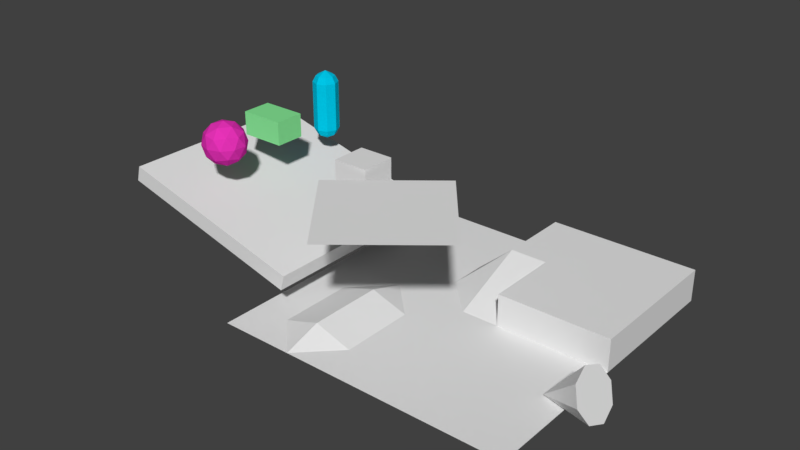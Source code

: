 # Source: field.blend  (saved by Blender 2.79.0; exported with 4.5.12 LTS)
import bpy
from mathutils import Matrix  # noqa: F401  (used for matrix-valued properties, if any)

bpy.ops.wm.read_factory_settings(use_empty=True)
scene = bpy.context.scene
scene.name = 'Scene'

# ---- collections
col_collection_1 = bpy.data.collections.new('Collection 1'); scene.collection.children.link(col_collection_1)

# ---- materials (node trees are filled in below, after node groups)
mat_002 = bpy.data.materials.new('マテリアル.002')
mat_002.alpha_threshold = 0.0
mat_002.use_transparent_shadow = False
mat_002.diffuse_color = (0.8, 0.03219, 0.4783, 1.0)
mat_002.roughness = 0.5
mat_x = bpy.data.materials.new('マテリアル')
mat_x.alpha_threshold = 0.0
mat_x.use_transparent_shadow = False
mat_x.diffuse_color = (0.2417, 0.8, 0.3076, 1.0)
mat_x.roughness = 0.5
mat_001 = bpy.data.materials.new('マテリアル.001')
mat_001.alpha_threshold = 0.0
mat_001.use_transparent_shadow = False
mat_001.diffuse_color = (0.0, 0.561, 0.8, 1.0)
mat_001.roughness = 0.5

# ---- material node trees

# ---- world
world_world = bpy.data.worlds.new('World'); scene.world = world_world
world_world.color = (0.05088, 0.05088, 0.05088)
world_world.use_sun_shadow = False
world_world.sun_shadow_jitter_overblur = 0.0
world_world.cycles.sampling_method = 'MANUAL'

# ---- meshes
me_x = bpy.data.meshes.new('円錐')
me_x.from_pydata([(0.0, 0.4281, -0.4281), (0.0, 0.0, 0.4281), (0.3027, 0.3027, -0.4281), (0.4281, -1.871e-08, -0.4281), (0.3027, -0.3027, -0.4281), (-3.743e-08, -0.4281, -0.4281), (-0.3027, -0.3027, -0.4281), (-0.4281, 5.105e-09, -0.4281), (-0.3027, 0.3027, -0.4281)], [], [(0, 1, 2), (2, 1, 3), (3, 1, 4), (4, 1, 5), (5, 1, 6), (6, 1, 7), (7, 1, 8), (8, 1, 0), (0, 2, 3, 4, 5, 6, 7, 8)])
me_x.use_remesh_preserve_volume = False
me_x.use_remesh_preserve_attributes = False
me_x.use_mirror_vertex_groups = False
me_x.update()
me_002 = bpy.data.meshes.new('立方体.002')
me_002.from_pydata([(0.7931, -0.2969, -0.2969), (0.7931, -0.2969, 0.2969), (0.7931, 0.2969, -0.2969), (0.7931, 0.2969, 0.2969), (1.387, -0.2969, -0.2969), (1.387, -0.2969, 0.2969), (1.387, 0.2969, -0.2969), (1.387, 0.2969, 0.2969)], [], [(1, 2, 0), (3, 6, 2), (7, 4, 6), (5, 0, 4), (6, 0, 2), (3, 5, 7), (1, 3, 2), (3, 7, 6), (7, 5, 4), (5, 1, 0), (6, 4, 0), (3, 1, 5)])
me_002.use_remesh_preserve_volume = False
me_002.use_remesh_preserve_attributes = False
me_002.use_mirror_vertex_groups = False
me_002.update()
me_ico = bpy.data.meshes.new('ICO球')
me_ico.from_pydata([(0.0, 0.0, -0.3745), (0.271, -0.1969, -0.1675), (-0.1035, -0.3186, -0.1675), (-0.335, 0.0, -0.1675), (-0.1035, 0.3186, -0.1675), (0.271, 0.1969, -0.1675), (0.1035, -0.3186, 0.1675), (-0.271, -0.1969, 0.1675), (-0.271, 0.1969, 0.1675), (0.1035, 0.3186, 0.1675), (0.335, 0.0, 0.1675), (0.0, 0.0, 0.3745), (-0.06084, -0.1873, -0.3186), (0.1593, -0.1157, -0.3186), (0.09845, -0.303, -0.1969), (0.3186, 0.0, -0.1969), (0.1593, 0.1157, -0.3186), (-0.1969, 0.0, -0.3186), (-0.2577, -0.1873, -0.1969), (-0.06084, 0.1873, -0.3186), (-0.2577, 0.1873, -0.1969), (0.09845, 0.303, -0.1969), (0.3562, -0.1157, 0.0), (0.3562, 0.1157, 0.0), (0.0, -0.3745, 0.0), (0.2201, -0.303, 0.0), (-0.3562, -0.1157, 0.0), (-0.2201, -0.303, 0.0), (-0.2201, 0.303, 0.0), (-0.3562, 0.1157, 0.0), (0.2201, 0.303, 0.0), (0.0, 0.3745, 0.0), (0.2577, -0.1873, 0.1969), (-0.09845, -0.303, 0.1969), (-0.3186, 0.0, 0.1969), (-0.09845, 0.303, 0.1969), (0.2577, 0.1873, 0.1969), (0.06084, -0.1873, 0.3186), (0.1969, 0.0, 0.3186), (-0.1593, -0.1157, 0.3186), (-0.1593, 0.1157, 0.3186), (0.06084, 0.1873, 0.3186)], [], [(0, 13, 12), (1, 13, 15), (0, 12, 17), (0, 17, 19), (0, 19, 16), (1, 15, 22), (2, 14, 24), (3, 18, 26), (4, 20, 28), (5, 21, 30), (1, 22, 25), (2, 24, 27), (3, 26, 29), (4, 28, 31), (5, 30, 23), (6, 32, 37), (7, 33, 39), (8, 34, 40), (9, 35, 41), (10, 36, 38), (38, 41, 11), (38, 36, 41), (36, 9, 41), (41, 40, 11), (41, 35, 40), (35, 8, 40), (40, 39, 11), (40, 34, 39), (34, 7, 39), (39, 37, 11), (39, 33, 37), (33, 6, 37), (37, 38, 11), (37, 32, 38), (32, 10, 38), (23, 36, 10), (23, 30, 36), (30, 9, 36), (31, 35, 9), (31, 28, 35), (28, 8, 35), (29, 34, 8), (29, 26, 34), (26, 7, 34), (27, 33, 7), (27, 24, 33), (24, 6, 33), (25, 32, 6), (25, 22, 32), (22, 10, 32), (30, 31, 9), (30, 21, 31), (21, 4, 31), (28, 29, 8), (28, 20, 29), (20, 3, 29), (26, 27, 7), (26, 18, 27), (18, 2, 27), (24, 25, 6), (24, 14, 25), (14, 1, 25), (22, 23, 10), (22, 15, 23), (15, 5, 23), (16, 21, 5), (16, 19, 21), (19, 4, 21), (19, 20, 4), (19, 17, 20), (17, 3, 20), (17, 18, 3), (17, 12, 18), (12, 2, 18), (15, 16, 5), (15, 13, 16), (13, 0, 16), (12, 14, 2), (12, 13, 14), (13, 1, 14)])
me_ico.materials.append(mat_002)
me_ico.use_remesh_preserve_volume = False
me_ico.use_remesh_preserve_attributes = False
me_ico.use_mirror_vertex_groups = False
me_ico.update()
me_001 = bpy.data.meshes.new('立方体.001')
me_001.from_pydata([(-0.3822, -0.2569, -0.2016), (-0.3822, -0.2569, 0.2016), (-0.3822, 0.2569, -0.2016), (-0.3822, 0.2569, 0.2016), (0.3822, -0.2569, -0.2016), (0.3822, -0.2569, 0.2016), (0.3822, 0.2569, -0.2016), (0.3822, 0.2569, 0.2016)], [], [(1, 3, 2, 0), (3, 7, 6, 2), (7, 5, 4, 6), (5, 1, 0, 4), (0, 2, 6, 4), (5, 7, 3, 1)])
me_001.materials.append(mat_x)
me_001.use_remesh_preserve_volume = False
me_001.use_remesh_preserve_attributes = False
me_001.use_mirror_vertex_groups = False
me_001.update()
me_x_1 = bpy.data.meshes.new('平面')
me_x_1.from_pydata([(0.3197, -2.557, 0.0), (0.0, 0.0, 0.0), (-2.557, -2.557, 0.0), (2.557, -2.557, 0.0), (2.557, 2.557, 0.0), (-2.557, 2.557, -1.169e-08), (-1.279, -2.557, -2.597e-08), (2.557, -1.585e-12, 0.0), (5.767e-24, 2.557, 0.0), (0.0, 1.279, 0.5562), (0.0, 1.918, 0.0), (-0.6393, -0.6393, -6.493e-09), (-0.6393, -1.918, -3.246e-09), (0.6393, -3.431e-11, -2.898e-10), (-1.279, -0.6393, 0.2059), (-1.279, -1.918, 0.2059), (-1.279, 9.663e-09, -1.209e-17), (-0.6393, 1.279, 6.493e-09), (0.6393, 1.279, 0.5562), (-0.6393, 0.6393, 0.0), (-1.918, -1.918, 5.194e-08), (-1.918, -0.6393, 0.0), (0.0, 2.557, 0.5562), (2.557, 2.557, 0.5562), (0.6393, 0.0, 0.5562), (2.557, 0.0, 0.5562)], [], [(10, 8, 17), (19, 9, 17), (18, 13, 24), (11, 1, 16), (13, 9, 1), (10, 22, 8), (4, 25, 7), (19, 17, 16), (16, 1, 19), (6, 12, 15), (0, 12, 6), (6, 20, 2), (20, 5, 2), (15, 21, 20), (3, 13, 0), (13, 1, 11), (13, 11, 12), (11, 16, 14), (12, 14, 15), (8, 23, 4), (18, 22, 9), (7, 25, 13), (3, 7, 13), (21, 14, 16), (19, 1, 9), (8, 22, 23), (13, 18, 9), (10, 9, 22), (16, 17, 5), (6, 15, 20), (21, 16, 5), (20, 21, 5), (15, 14, 21), (0, 13, 12), (12, 11, 14), (17, 8, 5), (17, 9, 10), (13, 25, 24), (4, 23, 25), (18, 23, 22), (25, 18, 24), (25, 23, 18)])
me_x_1.use_remesh_preserve_volume = False
me_x_1.use_remesh_preserve_attributes = False
me_x_1.use_mirror_vertex_groups = False
me_x_1.update()
me_x_2 = bpy.data.meshes.new('立方体')
me_x_2.from_pydata([(-1.699, -1.699, -0.1389), (-1.699, -1.699, 0.1389), (-1.699, 1.699, -0.1389), (-1.699, 1.699, 0.1389), (1.699, -1.699, -0.1389), (1.699, -1.699, 0.1389), (1.699, 1.699, -0.1389), (1.699, 1.699, 0.1389)], [], [(1, 3, 2, 0), (3, 7, 6, 2), (7, 5, 4, 6), (5, 1, 0, 4), (0, 2, 6, 4), (5, 7, 3, 1)])
me_x_2.use_remesh_preserve_volume = False
me_x_2.use_remesh_preserve_attributes = False
me_x_2.use_mirror_vertex_groups = False
me_x_2.update()
me_001_1 = bpy.data.meshes.new('平面.001')
me_001_1.from_pydata([(-2.069, -1.028, -0.04861), (-0.06946, -1.028, -0.04861), (-2.069, 0.9722, -0.04861), (-0.06946, 0.9722, -0.04861), (-2.069, 0.5722, -0.04861), (-2.069, 0.1722, -0.04861), (-2.069, -0.2278, -0.04861), (-2.069, -0.6278, -0.04861), (-1.669, -1.028, -0.04861), (-1.269, -1.028, -0.04861), (-0.8695, -1.028, -0.04861), (-0.4695, -1.028, -0.04861), (-0.06946, -0.6278, -0.04861), (-0.06946, -0.2278, -0.04861), (-0.06946, 0.1722, -0.04861), (-0.06946, 0.5722, -0.04861), (-0.4695, 0.9722, -0.04861), (-0.8695, 0.9722, -0.04861), (-1.269, 0.9722, -0.04861), (-1.669, 0.9722, -0.04861), (-1.669, -0.6278, -0.04861), (-1.669, -0.2278, -0.04861), (-1.669, 0.1722, -0.04861), (-1.669, 0.5722, -0.04861), (-1.269, -0.6278, -0.04861), (-1.269, -0.2278, -0.04861), (-1.269, 0.1722, -0.04861), (-1.269, 0.5722, -0.04861), (-0.8695, -0.6278, -0.04861), (-0.8695, -0.2278, -0.04861), (-0.8695, 0.1722, -0.04861), (-0.8695, 0.5722, -0.04861), (-0.4695, -0.6278, -0.04861), (-0.4695, -0.2278, -0.04861), (-0.4695, 0.1722, -0.04861), (-0.4695, 0.5722, -0.04861)], [], [(15, 16, 35), (23, 2, 4), (27, 19, 23), (31, 18, 27), (35, 17, 31), (8, 7, 0), (20, 6, 7), (21, 5, 6), (22, 4, 5), (9, 20, 8), (24, 21, 20), (25, 22, 21), (26, 23, 22), (10, 24, 9), (28, 25, 24), (29, 26, 25), (30, 27, 26), (11, 28, 10), (32, 29, 28), (33, 30, 29), (34, 31, 30), (1, 32, 11), (12, 33, 32), (13, 34, 33), (14, 35, 34), (15, 3, 16), (23, 19, 2), (27, 18, 19), (31, 17, 18), (35, 16, 17), (8, 20, 7), (20, 21, 6), (21, 22, 5), (22, 23, 4), (9, 24, 20), (24, 25, 21), (25, 26, 22), (26, 27, 23), (10, 28, 24), (28, 29, 25), (29, 30, 26), (30, 31, 27), (11, 32, 28), (32, 33, 29), (33, 34, 30), (34, 35, 31), (1, 12, 32), (12, 13, 33), (13, 14, 34), (14, 15, 35)])
me_001_1.use_remesh_preserve_volume = False
me_001_1.use_remesh_preserve_attributes = False
me_001_1.use_mirror_vertex_groups = False
me_001_1.update()
me_x_3 = bpy.data.meshes.new('円柱')
me_x_3.from_pydata([(0.0, 0.2215, 0.0), (0.0, 0.2215, 0.4208), (0.1566, 0.1566, 0.0), (0.1566, 0.1566, 0.4208), (0.2215, -9.684e-09, 0.0), (0.2215, -9.684e-09, 0.4208), (0.1566, -0.1566, 0.0), (0.1566, -0.1566, 0.4208), (-1.937e-08, -0.2215, 0.0), (-1.937e-08, -0.2215, 0.4208), (-0.1566, -0.1566, 0.0), (-0.1566, -0.1566, 0.4208), (-0.2215, 2.642e-09, 0.0), (-0.2215, 2.642e-09, 0.4208), (-0.1566, 0.1566, 0.0), (-0.1566, 0.1566, 0.4208), (0.1156, 0.1156, 0.5282), (2.708e-09, 0.1635, 0.5282), (0.1635, -7.146e-09, 0.5282), (0.1156, -0.1156, 0.5282), (-1.158e-08, -0.1635, 0.5282), (-0.1156, -0.1156, 0.5282), (-0.1635, 1.949e-09, 0.5282), (-0.1156, 0.1156, 0.5282), (0.0, -2.354e-09, 0.6161)], [], [(1, 2, 0), (3, 4, 2), (5, 6, 4), (7, 8, 6), (9, 10, 8), (11, 12, 10), (13, 14, 12), (15, 0, 14), (13, 21, 22), (1, 3, 2), (7, 20, 9), (3, 18, 5), (13, 23, 15), (9, 21, 11), (5, 19, 7), (3, 17, 16), (15, 17, 1), (16, 17, 24), (17, 23, 24), (23, 22, 24), (22, 21, 24), (21, 20, 24), (20, 19, 24), (19, 18, 24), (18, 16, 24), (3, 5, 4), (5, 7, 6), (7, 9, 8), (9, 11, 10), (11, 13, 12), (13, 15, 14), (15, 1, 0), (13, 11, 21), (7, 19, 20), (3, 16, 18), (13, 22, 23), (9, 20, 21), (5, 18, 19), (3, 1, 17), (15, 23, 17)])
me_x_3.materials.append(mat_001)
me_x_3.use_remesh_preserve_volume = False
me_x_3.use_remesh_preserve_attributes = False
me_x_3.use_mirror_vertex_groups = False
me_x_3.update()

# ---- objects
ob_x = bpy.data.objects.new('円錐', me_x)
ob_001 = bpy.data.objects.new('立方体.001', me_002)
ob_ico = bpy.data.objects.new('ICO球', me_ico)
ob_cuboid = bpy.data.objects.new('cuboid', me_001)
ob_x_1 = bpy.data.objects.new('平面', me_x_1)
ob_x_2 = bpy.data.objects.new('立方体', me_x_2)
ob_001_1 = bpy.data.objects.new('平面.001', me_001_1)
ob_x_3 = bpy.data.objects.new('円柱', me_x_3)

# ---- transforms, parenting, visibility, modifiers, constraints
ob_x.location = (4.082, -1.46, 0.2379)
ob_x.rotation_euler = (1.102e-07, -1.998, -7.354e-08)
ob_x.lineart.crease_threshold = 0.0
ob_001.location = (-1.097, -0.9421, 2.069)
ob_001.lineart.crease_threshold = 0.0
ob_ico.location = (-2.375, -1.579, 2.191)
ob_ico.lineart.crease_threshold = 0.0
_m = ob_ico.modifiers.new('コリジョン', 'COLLISION')
ob_cuboid.location = (-2.334, -0.5479, 2.201)
ob_cuboid.lineart.crease_threshold = 0.0
ob_x_1.location = (1.531, -0.4033, 0.0353)
ob_x_1.lineart.crease_threshold = 0.0
_m = ob_x_1.modifiers.new('コリジョン', 'COLLISION')
ob_x_2.location = (-2.168, -0.5457, 1.033)
ob_x_2.rotation_euler = (-1.163e-09, 0.2597, -8.909e-09)
ob_x_2.lineart.crease_threshold = 0.0
_m = ob_x_2.modifiers.new('コリジョン', 'COLLISION')
ob_001_1.location = (2.054, -1.195, 2.301)
ob_001_1.rotation_euler = (0.0, -0.0, 0.6833)
ob_001_1.lineart.crease_threshold = 0.0
_vg = ob_001_1.vertex_groups.new(name='pin')
_m = ob_001_1.modifiers.new('クロス', 'CLOTH')
_m.collision_settings.use_self_collision = True
ob_x_3.location = (-2.306, 0.6929, 2.188)
ob_x_3.lineart.crease_threshold = 0.0
_m = ob_x_3.modifiers.new('ミラー', 'MIRROR')
_m.use_axis = (False, False, True)

# ---- collection membership
col_collection_1.objects.link(ob_x)
col_collection_1.objects.link(ob_001)
col_collection_1.objects.link(ob_ico)
col_collection_1.objects.link(ob_cuboid)
col_collection_1.objects.link(ob_x_1)
col_collection_1.objects.link(ob_x_2)
col_collection_1.objects.link(ob_001_1)
col_collection_1.objects.link(ob_x_3)

# ---- scene / render settings (as saved in the file)
scene.frame_start = 1; scene.frame_end = 250; scene.frame_set(0)
scene.render.engine = 'BLENDER_EEVEE_NEXT'
scene.render.resolution_percentage = 50
scene.render.dither_intensity = 0.0
scene.cycles.use_denoising = False
scene.cycles.samples = 128
scene.cycles.sampling_pattern = 'TABULATED_SOBOL'
scene.cycles.light_sampling_threshold = 0.0
scene.cycles.use_adaptive_sampling = False
scene.cycles.use_light_tree = False
scene.cycles.blur_glossy = 0.0
scene.cycles.sample_clamp_indirect = 0.0
scene.view_settings.view_transform = 'Standard'
bpy.context.view_layer.update()

# ---- added for rendering (the .blend has no active camera and no usable light): camera, sun
cam_auto = bpy.data.cameras.new('AutoCamera')
cam_auto.lens = 50.0
cam_auto.sensor_width = 36.0
cam_auto.clip_end = 1000.0
ob_auto_camera = bpy.data.objects.new('AutoCamera', cam_auto)
scene.collection.objects.link(ob_auto_camera)
ob_auto_camera.location = (10.1802, -12.3064, 9.06028)
ob_auto_camera.rotation_euler = (1.09748, -7.21219e-08, 0.694738)
scene.camera = ob_auto_camera
light_auto_sun = bpy.data.lights.new('AutoSun', 'SUN')
light_auto_sun.energy = 3.0
light_auto_sun.angle = 0.0523599
ob_auto_sun = bpy.data.objects.new('AutoSun', light_auto_sun)
scene.collection.objects.link(ob_auto_sun)
ob_auto_sun.rotation_euler = (0.872665, 0.174533, 0.523599)
bpy.context.view_layer.update()
